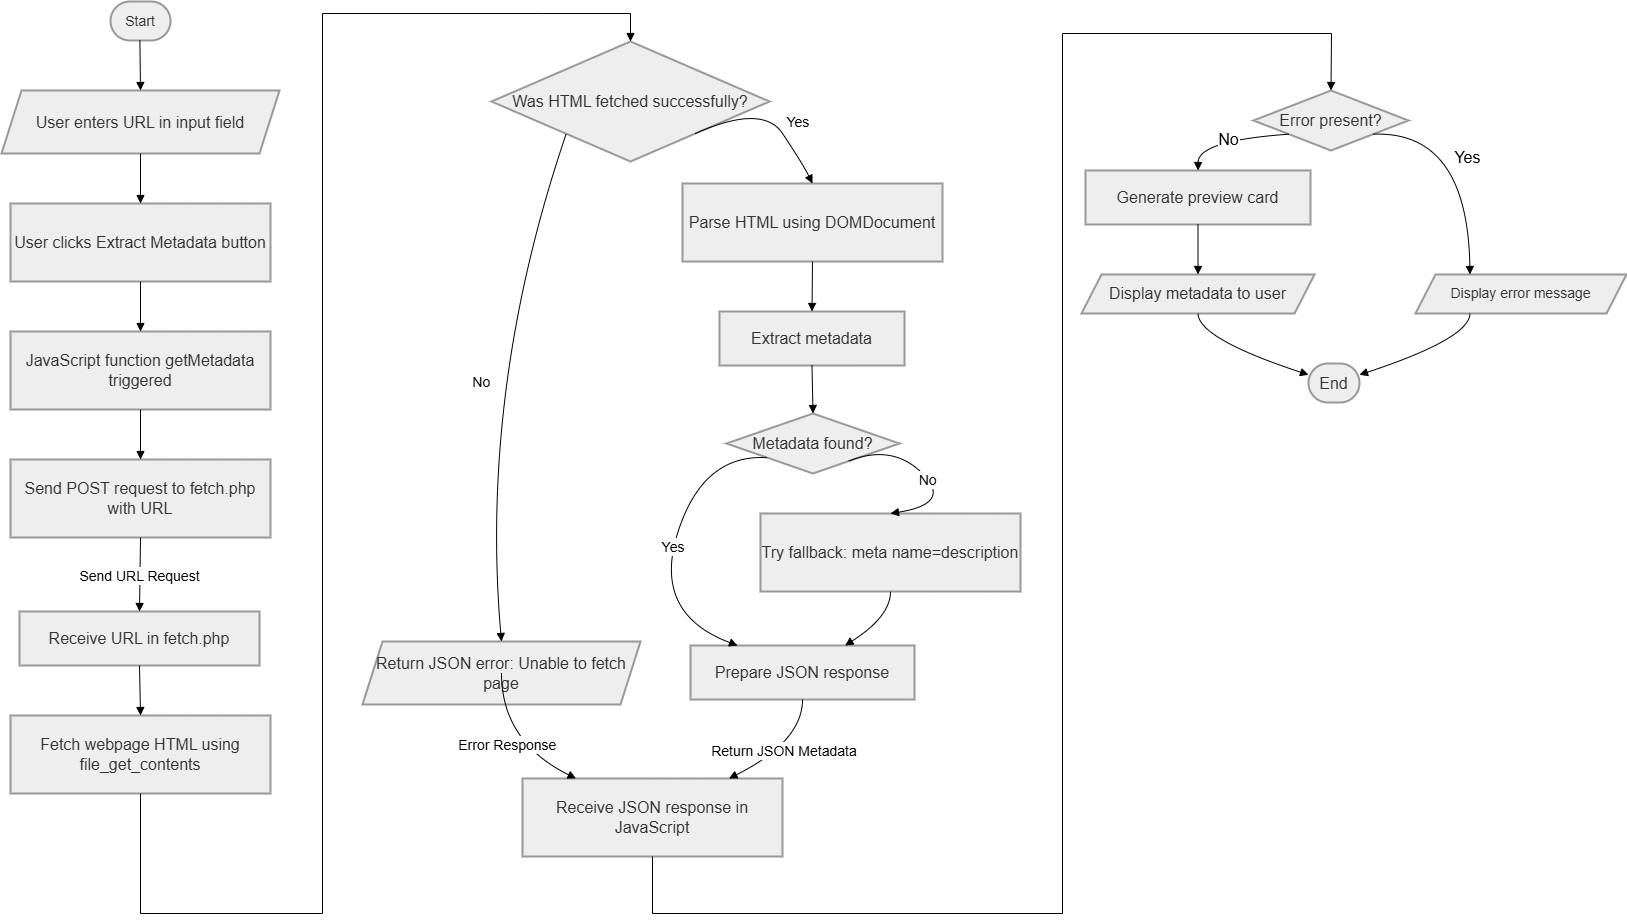

The diagram above was exported from draw.io. Its source (the exported page's mxGraphModel, read from the mxfile embedded in the PNG):
<mxGraphModel dx="2011" dy="1044" grid="1" gridSize="10" guides="1" tooltips="1" connect="1" arrows="1" fold="1" page="1" pageScale="1" pageWidth="850" pageHeight="1100" math="0" shadow="0">
  <root>
    <mxCell id="0" />
    <mxCell id="1" parent="0" />
    <mxCell id="2" parent="1" style="rounded=1;whiteSpace=wrap;arcSize=50;strokeWidth=2;fillColor=light-dark(#eeeeee,#1f2020);strokeColor=light-dark(#999999,#cccccc);fontColor=light-dark(#333333,#cccccc);fontSize=14;" value="Start" vertex="1">
      <mxGeometry height="39" width="60" x="179" y="50" as="geometry" />
    </mxCell>
    <mxCell id="3" parent="1" style="shape=parallelogram;perimeter=parallelogramPerimeter;fixedSize=1;strokeWidth=2;whiteSpace=wrap;fillColor=light-dark(#eeeeee,#1f2020);strokeColor=light-dark(#999999,#cccccc);fontColor=light-dark(#333333,#cccccc);fontSize=16;" value="User enters URL in input field" vertex="1">
      <mxGeometry height="63" width="278" x="70" y="139" as="geometry" />
    </mxCell>
    <mxCell id="4" parent="1" style="whiteSpace=wrap;strokeWidth=2;fillColor=light-dark(#eeeeee,#1f2020);strokeColor=light-dark(#999999,#cccccc);fontColor=light-dark(#333333,#cccccc);fontSize=16;" value="User clicks Extract Metadata button" vertex="1">
      <mxGeometry height="78" width="260" x="79" y="252" as="geometry" />
    </mxCell>
    <mxCell id="5" parent="1" style="whiteSpace=wrap;strokeWidth=2;fillColor=light-dark(#eeeeee,#1f2020);strokeColor=light-dark(#999999,#cccccc);fontColor=light-dark(#333333,#cccccc);fontSize=16;" value="JavaScript function getMetadata triggered" vertex="1">
      <mxGeometry height="78" width="260" x="79" y="380" as="geometry" />
    </mxCell>
    <mxCell id="6" parent="1" style="whiteSpace=wrap;strokeWidth=2;fillColor=light-dark(#eeeeee,#1f2020);strokeColor=light-dark(#999999,#cccccc);fontColor=light-dark(#333333,#cccccc);fontSize=16;" value="Send POST request to fetch.php with URL" vertex="1">
      <mxGeometry height="78" width="260" x="79" y="508" as="geometry" />
    </mxCell>
    <mxCell id="7" parent="1" style="whiteSpace=wrap;strokeWidth=2;fillColor=light-dark(#eeeeee,#1f2020);strokeColor=light-dark(#999999,#cccccc);fontColor=light-dark(#333333,#cccccc);fontSize=16;" value="Receive URL in fetch.php" vertex="1">
      <mxGeometry height="54" width="240" x="88" y="660" as="geometry" />
    </mxCell>
    <mxCell id="8" parent="1" style="whiteSpace=wrap;strokeWidth=2;fillColor=light-dark(#eeeeee,#1f2020);strokeColor=light-dark(#999999,#cccccc);fontColor=light-dark(#333333,#cccccc);fontSize=16;" value="Fetch webpage HTML using file_get_contents" vertex="1">
      <mxGeometry height="78" width="260" x="79" y="764" as="geometry" />
    </mxCell>
    <mxCell id="9" parent="1" style="rhombus;strokeWidth=2;whiteSpace=wrap;fillColor=light-dark(#eeeeee,#1f2020);strokeColor=light-dark(#999999,#cccccc);fontColor=light-dark(#333333,#cccccc);fontSize=16;" value="Was HTML fetched successfully?" vertex="1">
      <mxGeometry height="120" width="278" x="560" y="90" as="geometry" />
    </mxCell>
    <mxCell id="10" parent="1" style="shape=parallelogram;perimeter=parallelogramPerimeter;fixedSize=1;strokeWidth=2;whiteSpace=wrap;fillColor=light-dark(#eeeeee,#1f2020);strokeColor=light-dark(#999999,#cccccc);fontColor=light-dark(#333333,#cccccc);fontSize=16;" value="Return JSON error: Unable to fetch page" vertex="1">
      <mxGeometry height="63" width="278" x="431" y="690" as="geometry" />
    </mxCell>
    <mxCell id="11" parent="1" style="whiteSpace=wrap;strokeWidth=2;fillColor=light-dark(#eeeeee,#1f2020);strokeColor=light-dark(#999999,#cccccc);fontColor=light-dark(#333333,#cccccc);fontSize=16;" value="Receive JSON response in JavaScript" vertex="1">
      <mxGeometry height="78" width="260" x="591" y="827" as="geometry" />
    </mxCell>
    <mxCell id="12" parent="1" style="whiteSpace=wrap;strokeWidth=2;fillColor=light-dark(#eeeeee,#1f2020);strokeColor=light-dark(#999999,#cccccc);fontColor=light-dark(#333333,#cccccc);fontSize=16;" value="Parse HTML using DOMDocument" vertex="1">
      <mxGeometry height="78" width="260" x="751" y="232" as="geometry" />
    </mxCell>
    <mxCell id="13" parent="1" style="whiteSpace=wrap;strokeWidth=2;fillColor=light-dark(#eeeeee,#1f2020);strokeColor=light-dark(#999999,#cccccc);fontColor=light-dark(#333333,#cccccc);fontSize=16;" value="Extract metadata" vertex="1">
      <mxGeometry height="54" width="185" x="788" y="360" as="geometry" />
    </mxCell>
    <mxCell id="14" parent="1" style="rhombus;strokeWidth=2;whiteSpace=wrap;fillColor=light-dark(#eeeeee,#1f2020);strokeColor=light-dark(#999999,#cccccc);fontColor=light-dark(#333333,#cccccc);fontSize=16;" value="Metadata found?" vertex="1">
      <mxGeometry height="60" width="173" x="795" y="462" as="geometry" />
    </mxCell>
    <mxCell id="15" parent="1" style="whiteSpace=wrap;strokeWidth=2;fillColor=light-dark(#eeeeee,#1f2020);strokeColor=light-dark(#999999,#cccccc);fontColor=light-dark(#333333,#cccccc);fontSize=16;" value="Try fallback: meta name=description" vertex="1">
      <mxGeometry height="78" width="260" x="829" y="562" as="geometry" />
    </mxCell>
    <mxCell id="16" parent="1" style="whiteSpace=wrap;strokeWidth=2;fillColor=light-dark(#eeeeee,#1f2020);strokeColor=light-dark(#999999,#cccccc);fontColor=light-dark(#333333,#cccccc);fontSize=16;" value="Prepare JSON response" vertex="1">
      <mxGeometry height="54" width="224" x="759" y="694" as="geometry" />
    </mxCell>
    <mxCell id="17" parent="1" style="rhombus;strokeWidth=2;whiteSpace=wrap;fillColor=light-dark(#eeeeee,#1f2020);strokeColor=light-dark(#999999,#cccccc);fontColor=light-dark(#333333,#cccccc);fontSize=16;" value="Error present?" vertex="1">
      <mxGeometry height="60" width="155" x="1322" y="139" as="geometry" />
    </mxCell>
    <mxCell id="18" parent="1" style="shape=parallelogram;perimeter=parallelogramPerimeter;fixedSize=1;strokeWidth=2;whiteSpace=wrap;fillColor=light-dark(#eeeeee,#1f2020);strokeColor=light-dark(#999999,#cccccc);fontColor=light-dark(#333333,#cccccc);fontSize=14;" value="Display error message" vertex="1">
      <mxGeometry height="39" width="211" x="1484" y="323" as="geometry" />
    </mxCell>
    <mxCell id="19" parent="1" style="whiteSpace=wrap;strokeWidth=2;fillColor=light-dark(#eeeeee,#1f2020);strokeColor=light-dark(#999999,#cccccc);fontColor=light-dark(#333333,#cccccc);fontSize=16;" value="Generate preview card" vertex="1">
      <mxGeometry height="54" width="225" x="1154" y="219" as="geometry" />
    </mxCell>
    <mxCell id="20" parent="1" style="shape=parallelogram;perimeter=parallelogramPerimeter;fixedSize=1;strokeWidth=2;whiteSpace=wrap;fillColor=light-dark(#eeeeee,#1f2020);strokeColor=light-dark(#999999,#cccccc);fontColor=light-dark(#333333,#cccccc);fontSize=16;" value="Display metadata to user" vertex="1">
      <mxGeometry height="39" width="233" x="1150" y="323" as="geometry" />
    </mxCell>
    <mxCell id="21" parent="1" style="rounded=1;whiteSpace=wrap;arcSize=50;strokeWidth=2;fillColor=light-dark(#eeeeee,#1f2020);strokeColor=light-dark(#999999,#cccccc);fontColor=light-dark(#333333,#cccccc);fontSize=16;" value="End" vertex="1">
      <mxGeometry height="39" width="51" x="1377" y="412" as="geometry" />
    </mxCell>
    <mxCell id="22" edge="1" parent="1" source="2" style="curved=1;startArrow=none;endArrow=block;exitX=0.49;exitY=1;entryX=0.5;entryY=0;fontSize=14;" target="3" value="">
      <mxGeometry relative="1" as="geometry">
        <Array as="points" />
      </mxGeometry>
    </mxCell>
    <mxCell id="23" edge="1" parent="1" source="3" style="curved=1;startArrow=none;endArrow=block;exitX=0.5;exitY=1;entryX=0.5;entryY=0;fontSize=14;" target="4" value="">
      <mxGeometry relative="1" as="geometry">
        <Array as="points" />
      </mxGeometry>
    </mxCell>
    <mxCell id="24" edge="1" parent="1" source="4" style="curved=1;startArrow=none;endArrow=block;exitX=0.5;exitY=1;entryX=0.5;entryY=0;fontSize=14;" target="5" value="">
      <mxGeometry relative="1" as="geometry">
        <Array as="points" />
      </mxGeometry>
    </mxCell>
    <mxCell id="25" edge="1" parent="1" source="5" style="curved=1;startArrow=none;endArrow=block;exitX=0.5;exitY=1;entryX=0.5;entryY=0;fontSize=14;" target="6" value="">
      <mxGeometry relative="1" as="geometry">
        <Array as="points" />
      </mxGeometry>
    </mxCell>
    <mxCell id="26" edge="1" parent="1" source="6" style="curved=1;startArrow=none;endArrow=block;exitX=0.5;exitY=1;entryX=0.5;entryY=0;fontSize=14;" target="7" value="Send URL Request">
      <mxGeometry relative="1" as="geometry">
        <Array as="points" />
      </mxGeometry>
    </mxCell>
    <mxCell id="27" edge="1" parent="1" source="7" style="curved=1;startArrow=none;endArrow=block;exitX=0.5;exitY=1;entryX=0.5;entryY=0;fontSize=14;" target="8" value="">
      <mxGeometry relative="1" as="geometry">
        <Array as="points" />
      </mxGeometry>
    </mxCell>
    <mxCell id="28" edge="1" parent="1" source="8" style="curved=0;startArrow=none;endArrow=block;exitX=0.5;exitY=1;entryX=0.5;entryY=0;rounded=0;fontSize=14;" target="9" value="">
      <mxGeometry relative="1" as="geometry">
        <Array as="points">
          <mxPoint x="209" y="962" />
          <mxPoint x="391" y="962" />
          <mxPoint x="391" y="62" />
          <mxPoint x="611" y="62" />
          <mxPoint x="699" y="62" />
        </Array>
      </mxGeometry>
    </mxCell>
    <mxCell id="29" edge="1" parent="1" source="9" style="curved=1;startArrow=none;endArrow=block;exitX=0.07;exitY=1;entryX=0.5;entryY=-0.01;fontSize=14;" target="10" value="No">
      <mxGeometry relative="1" as="geometry">
        <Array as="points">
          <mxPoint x="548" y="437" />
        </Array>
      </mxGeometry>
    </mxCell>
    <mxCell id="30" edge="1" parent="1" source="10" style="curved=1;startArrow=none;endArrow=block;exitX=0.5;exitY=0.99;entryX=0.2;entryY=-0.01;fontSize=14;" target="11" value="Error Response">
      <mxGeometry relative="1" as="geometry">
        <Array as="points">
          <mxPoint x="570" y="790" />
        </Array>
      </mxGeometry>
    </mxCell>
    <mxCell id="31" edge="1" parent="1" source="9" style="curved=1;startArrow=none;endArrow=block;exitX=0.93;exitY=1;entryX=0.5;entryY=0;fontSize=14;" target="12" value="Yes">
      <mxGeometry relative="1" x="0.2912" y="20" as="geometry">
        <mxPoint as="offset" />
        <Array as="points">
          <mxPoint x="831" y="152" />
          <mxPoint x="871" y="212" />
        </Array>
      </mxGeometry>
    </mxCell>
    <mxCell id="32" edge="1" parent="1" source="12" style="curved=1;startArrow=none;endArrow=block;exitX=0.5;exitY=1;entryX=0.5;entryY=0;fontSize=14;" target="13" value="">
      <mxGeometry relative="1" as="geometry">
        <Array as="points" />
      </mxGeometry>
    </mxCell>
    <mxCell id="33" edge="1" parent="1" source="13" style="curved=1;startArrow=none;endArrow=block;exitX=0.5;exitY=1;entryX=0.5;entryY=0;fontSize=14;" target="14" value="">
      <mxGeometry relative="1" as="geometry">
        <Array as="points" />
      </mxGeometry>
    </mxCell>
    <mxCell id="34" edge="1" parent="1" source="14" style="curved=1;startArrow=none;endArrow=block;exitX=0.85;exitY=1;entryX=0.5;entryY=-0.01;fontSize=14;" target="15" value="No">
      <mxGeometry relative="1" as="geometry">
        <Array as="points">
          <mxPoint x="961" y="492" />
          <mxPoint x="1021" y="552" />
        </Array>
      </mxGeometry>
    </mxCell>
    <mxCell id="35" edge="1" parent="1" source="14" style="curved=1;startArrow=none;endArrow=block;exitX=0;exitY=0.95;entryX=0.21;entryY=0;fontSize=14;" target="16" value="Yes">
      <mxGeometry relative="1" as="geometry">
        <Array as="points">
          <mxPoint x="771" y="502" />
          <mxPoint x="721" y="662" />
        </Array>
      </mxGeometry>
    </mxCell>
    <mxCell id="36" edge="1" parent="1" source="15" style="curved=1;startArrow=none;endArrow=block;exitX=0.5;exitY=0.99;entryX=0.69;entryY=0;fontSize=14;" target="16" value="">
      <mxGeometry relative="1" as="geometry">
        <Array as="points">
          <mxPoint x="959" y="665" />
        </Array>
      </mxGeometry>
    </mxCell>
    <mxCell id="37" edge="1" parent="1" source="16" style="curved=1;startArrow=none;endArrow=block;exitX=0.5;exitY=1;entryX=0.8;entryY=-0.01;fontSize=14;" target="11" value="Return JSON Metadata">
      <mxGeometry relative="1" as="geometry">
        <Array as="points">
          <mxPoint x="871" y="790" />
        </Array>
      </mxGeometry>
    </mxCell>
    <mxCell id="38" edge="1" parent="1" source="11" style="curved=0;startArrow=none;endArrow=block;entryX=0.5;entryY=0;rounded=0;entryDx=0;entryDy=0;exitX=0.5;exitY=1;exitDx=0;exitDy=0;fontSize=14;" target="17" value="">
      <mxGeometry relative="1" as="geometry">
        <Array as="points">
          <mxPoint x="721" y="962" />
          <mxPoint x="1131" y="962" />
          <mxPoint x="1131" y="82" />
          <mxPoint x="1400" y="82" />
        </Array>
        <mxPoint x="721" y="910" as="sourcePoint" />
        <mxPoint x="1450.5" y="79" as="targetPoint" />
      </mxGeometry>
    </mxCell>
    <mxCell id="39" edge="1" parent="1" source="17" style="curved=1;startArrow=none;endArrow=block;exitX=1;exitY=0.92;entryX=0.5;entryY=0;fontSize=16;" value="Yes">
      <mxGeometry relative="1" as="geometry">
        <Array as="points">
          <mxPoint x="1536" y="179" />
        </Array>
        <mxPoint x="1538.4999999999995" y="323" as="targetPoint" />
      </mxGeometry>
    </mxCell>
    <mxCell id="40" edge="1" parent="1" source="17" style="curved=1;startArrow=none;endArrow=block;exitX=0;exitY=0.92;entryX=0.5;entryY=0;fontSize=16;" target="19" value="No">
      <mxGeometry relative="1" as="geometry">
        <Array as="points">
          <mxPoint x="1267" y="189" />
        </Array>
      </mxGeometry>
    </mxCell>
    <mxCell id="41" edge="1" parent="1" source="19" style="curved=1;startArrow=none;endArrow=block;exitX=0.5;exitY=1;entryX=0.5;entryY=0;fontSize=16;" target="20" value="">
      <mxGeometry relative="1" as="geometry">
        <Array as="points" />
      </mxGeometry>
    </mxCell>
    <mxCell id="42" edge="1" parent="1" source="20" style="curved=1;startArrow=none;endArrow=block;exitX=0.5;exitY=1;entryX=0;entryY=0.29;fontSize=16;" target="21" value="">
      <mxGeometry relative="1" as="geometry">
        <Array as="points">
          <mxPoint x="1267" y="387" />
        </Array>
      </mxGeometry>
    </mxCell>
    <mxCell id="43" edge="1" parent="1" style="curved=1;startArrow=none;endArrow=block;exitX=0.5;exitY=1;entryX=1;entryY=0.29;fontSize=16;" target="21" value="">
      <mxGeometry relative="1" as="geometry">
        <Array as="points">
          <mxPoint x="1538" y="387" />
        </Array>
        <mxPoint x="1538.4999999999995" y="361.9999999999998" as="sourcePoint" />
      </mxGeometry>
    </mxCell>
  </root>
</mxGraphModel>